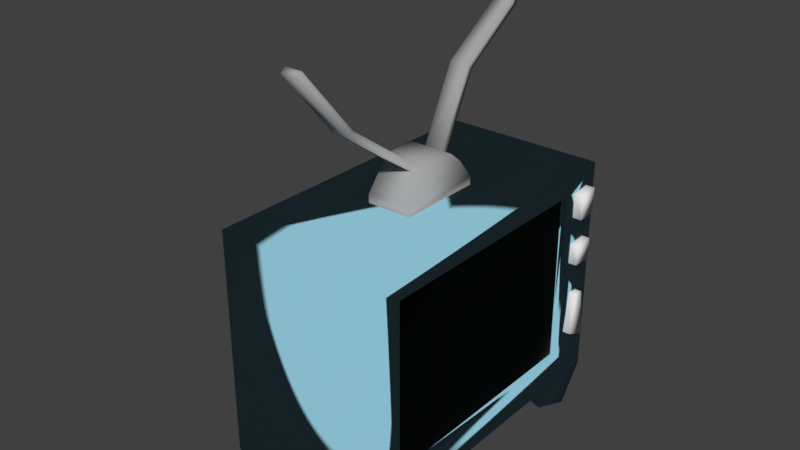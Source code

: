 # Source: Tv.blend  (saved by Blender 3.1.7; exported with 4.5.12 LTS)
import bpy
from mathutils import Matrix  # noqa: F401  (used for matrix-valued properties, if any)

bpy.ops.wm.read_factory_settings(use_empty=True)
scene = bpy.context.scene
scene.name = 'Scene'

# ---- materials (node trees are filled in below, after node groups)
mat_material = bpy.data.materials.new('Material')
mat_material.alpha_threshold = 0.0
mat_material.use_transparent_shadow = False
mat_material.diffuse_color = (0.09042, 0.2697, 0.2549, 1.0)
mat_material.roughness = 0.5
mat_material.line_color = (0.0, 0.0, 0.0, 1.0)
mat_material_001 = bpy.data.materials.new('Material.001')
mat_material_001.alpha_threshold = 0.0
mat_material_001.use_transparent_shadow = False
mat_material_001.diffuse_color = (0.05363, 0.08399, 0.07965, 1.0)
mat_material_001.roughness = 0.5
mat_material_002 = bpy.data.materials.new('Material.002')
mat_material_002.alpha_threshold = 0.0
mat_material_002.use_transparent_shadow = False
mat_material_002.roughness = 0.5
mat_material_003 = bpy.data.materials.new('Material.003')
mat_material_003.alpha_threshold = 0.0
mat_material_003.use_transparent_shadow = False
mat_material_003.diffuse_color = (0.3626, 0.3626, 0.3626, 1.0)
mat_material_003.roughness = 0.5

# ---- material node trees
mat_material.use_nodes = True; mat_material.node_tree.nodes.clear()
_N = mat_material.node_tree.nodes; _L = mat_material.node_tree.links
n0 = _N.new('ShaderNodeOutputMaterial'); n0.name = 'Material Output'; n0.location = (300, 300)
n1 = _N.new('ShaderNodeBsdfToon'); n1.name = 'Toon BSDF'; n1.location = (10, 300)
n1.inputs[0].default_value = (0.1453, 0.2908, 0.3559, 1.0)
_L.new(n1.outputs[0], n0.inputs[0])
n0.is_active_output = True
mat_material_001.use_nodes = True; mat_material_001.node_tree.nodes.clear()
_N = mat_material_001.node_tree.nodes; _L = mat_material_001.node_tree.links
n0 = _N.new('ShaderNodeOutputMaterial'); n0.name = 'Material Output'; n0.location = (300, 300)
n1 = _N.new('ShaderNodeBsdfAnisotropic'); n1.name = 'Glossy BSDF'; n1.location = (10, 300)
n1.distribution = 'GGX'
n1.inputs[0].default_value = (0.01564, 0.01949, 0.02208, 1.0)
n1.inputs[1].default_value = 0.4333
_L.new(n1.outputs[0], n0.inputs[0])
n0.is_active_output = True

# ---- world
world_world = bpy.data.worlds.new('World'); scene.world = world_world
world_world.color = (0.05088, 0.05088, 0.05088)
world_world.use_sun_shadow = False
world_world.sun_shadow_jitter_overblur = 0.0
world_world.cycles.sampling_method = 'MANUAL'

# ---- meshes
me_cube = bpy.data.meshes.new('Cube')
me_cube.from_pydata([(0.6645, 1.0, -1.27), (0.6645, -2.203, -1.27), (-1.0, -2.203, -1.27), (-1.0, 1.0, -1.27), (0.6645, 1.0, 1.0), (0.6645, -2.203, 1.0), (-1.0, -2.203, 1.0), (-1.0, 1.0, 1.0), (-1.027, -2.05, -0.9042), (-1.027, 0.8466, -0.9042), (-1.027, -2.05, 0.9042), (-1.027, 0.8466, 0.9042), (-1.563, -1.607, -0.6278), (-1.563, 0.4038, -0.6278), (-1.563, -1.607, 0.6278), (-1.563, 0.4038, 0.6278), (0.6645, 0.5231, -0.9499), (0.6645, -1.885, -0.9499), (0.6645, 0.5231, 0.8012), (0.6645, -1.885, 0.8012), (0.6101, 0.5231, -0.9499), (0.6101, -1.885, -0.9499), (0.6101, 0.5231, 0.8012), (0.6101, -1.885, 0.8012), (0.05853, -0.1661, 1.0), (0.05853, -1.037, 1.0), (-0.3941, -0.1661, 1.0), (-0.3941, -1.037, 1.0), (0.05853, -0.1661, 1.084), (0.05853, -1.037, 1.084), (-0.3941, -0.1661, 1.084), (-0.3941, -1.037, 1.084), (0.05873, -0.3277, 1.289), (0.05873, -0.8756, 1.289), (-0.3944, -0.3277, 1.289), (-0.3944, -0.8756, 1.289), (0.05732, -0.4586, 1.399), (0.05732, -0.7447, 1.399), (-0.3919, -0.4586, 1.399), (-0.3919, -0.7447, 1.399), (0.6645, 0.8634, 0.5535), (0.6645, 0.8634, 0.8076), (0.6645, 0.6597, 0.541), (0.6645, 0.6597, 0.7896), (0.7571, 0.8634, 0.5535), (0.7571, 0.8634, 0.8076), (0.7571, 0.6597, 0.541), (0.7571, 0.6597, 0.7896), (0.6645, 0.6471, 0.05687), (0.6645, 0.8688, 0.04403), (0.6645, 0.6539, 0.2593), (0.6645, 0.8667, 0.2675), (0.7476, 0.6471, 0.05687), (0.7476, 0.8688, 0.04403), (0.7476, 0.6539, 0.2593), (0.7476, 0.8667, 0.2675), (0.6645, 0.6435, -0.7211), (0.6645, 0.8778, -0.8187), (0.6645, 0.7044, -0.2995), (0.6645, 0.8134, -0.3058), (0.7381, 0.6435, -0.7211), (0.7381, 0.8778, -0.8187), (0.7381, 0.7044, -0.2995), (0.7381, 0.8134, -0.3058), (-0.0807, -0.8353, 1.323), (-0.2546, -0.8353, 1.323), (-0.08124, -0.785, 1.365), (-0.2536, -0.785, 1.365), (-0.0807, -1.62, 1.886), (-0.2546, -1.62, 1.886), (-0.08124, -1.569, 1.928), (-0.2536, -1.569, 1.928), (-0.07097, -0.3652, 1.321), (-0.2644, -0.3652, 1.321), (-0.07158, -0.4211, 1.368), (-0.2633, -0.4211, 1.368), (-0.07097, -0.01806, 2.028), (-0.2644, -0.01806, 2.028), (-0.07158, -0.07391, 2.075), (-0.2633, -0.07391, 2.075), (-0.07097, 0.6231, 2.462), (-0.2644, 0.6231, 2.462), (-0.07158, 0.5672, 2.509), (-0.2633, 0.5672, 2.509), (-0.07097, 0.8207, 3.0), (-0.2644, 0.8207, 3.0), (-0.07158, 0.7648, 3.047), (-0.2633, 0.7648, 3.047), (-0.0807, -2.155, 2.522), (-0.2546, -2.155, 2.522), (-0.08124, -2.105, 2.564), (-0.2536, -2.105, 2.564), (0.4584, 0.6033, -1.27), (0.4584, -1.807, -1.27), (-0.7939, 0.6033, -1.27), (-0.7939, -1.807, -1.27), (0.2595, -2.107, -1.27), (-0.595, -2.107, -1.27), (0.1537, -1.903, -1.27), (-0.4892, -1.903, -1.27), (0.2665, 0.9052, -1.27), (-0.602, 0.9052, -1.27), (0.1589, 0.6982, -1.27), (-0.4944, 0.6982, -1.27), (0.5562, 0.9226, -1.782), (0.4305, 0.6807, -1.782), (0.3135, 0.8648, -1.782), (0.2479, 0.7386, -1.782), (-0.767, 0.6781, -1.728), (-0.8955, 0.9253, -1.728), (-0.5804, 0.7372, -1.728), (-0.6474, 0.8662, -1.728), (0.5665, -2.134, -1.83), (0.4324, -1.876, -1.83), (0.3029, -2.071, -1.83), (0.2341, -1.939, -1.83), (-0.7613, -1.893, -1.77), (-0.8772, -2.116, -1.77), (-0.59, -1.948, -1.77), (-0.6495, -2.062, -1.77), (0.6101, -0.6809, -0.9499), (0.6101, 0.5231, -0.07436), (0.6101, -1.885, -0.07436), (0.6101, -0.6809, 0.8012), (0.722, -0.6809, -0.07436), (0.6101, -1.283, -0.9499), (0.6101, 0.5231, 0.3634), (0.6101, -1.885, 0.3634), (0.6101, -1.283, 0.8012), (0.6101, -0.0789, -0.9499), (0.6101, 0.5231, -0.5121), (0.6101, -1.885, -0.5121), (0.6101, -0.0789, 0.8012), (0.722, -1.283, -0.07436), (0.722, -0.0789, -0.07436), (0.722, -0.6809, -0.5121), (0.722, -0.6809, 0.3634), (0.722, -0.0789, 0.3634), (0.722, -0.0789, -0.5121), (0.722, -1.283, -0.5121), (0.722, -1.283, 0.3634)], [], [(3, 0, 100, 101), (6, 5, 25, 27), (4, 5, 19, 18), (1, 5, 6, 2), (2, 6, 10, 8), (4, 0, 3, 7), (9, 8, 12, 13), (6, 7, 11, 10), (7, 3, 9, 11), (3, 2, 8, 9), (12, 14, 15, 13), (10, 11, 15, 14), (8, 10, 14, 12), (11, 9, 13, 15), (19, 17, 21, 131, 122, 127, 23), (5, 1, 17, 19), (0, 4, 41, 40), (1, 0, 16, 17), (140, 128, 23, 127), (17, 16, 20, 129, 120, 125, 21), (18, 19, 23, 128, 123, 132, 22), (16, 18, 22, 126, 121, 130, 20), (24, 26, 30, 28), (5, 4, 24, 25), (7, 6, 27, 26), (4, 7, 26, 24), (31, 29, 33, 35), (27, 25, 29, 31), (25, 24, 28, 29), (26, 27, 31, 30), (34, 35, 39, 38), (29, 28, 32, 33), (30, 31, 35, 34), (28, 30, 34, 32), (36, 38, 39, 37), (36, 32, 72, 74), (39, 35, 65, 67), (33, 32, 36, 37), (41, 43, 47, 45), (0, 40, 51, 49), (4, 18, 43, 41), (18, 16, 42, 43), (44, 45, 47, 46), (40, 41, 45, 44), (42, 40, 44, 46), (43, 42, 46, 47), (49, 51, 55, 53), (48, 16, 56, 58), (40, 42, 50, 51), (42, 16, 48, 50), (52, 53, 55, 54), (48, 49, 53, 52), (50, 48, 52, 54), (51, 50, 54, 55), (58, 56, 60, 62), (49, 48, 58, 59), (16, 0, 57, 56), (0, 49, 59, 57), (60, 61, 63, 62), (59, 58, 62, 63), (57, 59, 63, 61), (56, 57, 61, 60), (64, 66, 70, 68), (37, 39, 67, 66), (33, 37, 66, 64), (35, 33, 64, 65), (70, 71, 91, 90), (66, 67, 71, 70), (67, 65, 69, 71), (65, 64, 68, 69), (73, 75, 79, 77), (32, 34, 73, 72), (34, 38, 75, 73), (38, 36, 74, 75), (78, 76, 80, 82), (72, 73, 77, 76), (74, 72, 76, 78), (75, 74, 78, 79), (81, 83, 87, 85), (79, 78, 82, 83), (77, 79, 83, 81), (76, 77, 81, 80), (84, 85, 87, 86), (80, 81, 85, 84), (82, 80, 84, 86), (83, 82, 86, 87), (89, 88, 90, 91), (71, 69, 89, 91), (69, 68, 88, 89), (68, 70, 90, 88), (92, 93, 95, 94), (0, 1, 93, 92), (2, 3, 94, 95), (93, 1, 112, 113), (96, 97, 99, 98), (95, 93, 98, 99), (97, 2, 117, 119), (1, 2, 97, 96), (101, 100, 102, 103), (0, 92, 105, 104), (101, 103, 110, 111), (92, 94, 103, 102), (104, 105, 107, 106), (92, 102, 107, 105), (100, 0, 104, 106), (102, 100, 106, 107), (108, 109, 111, 110), (94, 3, 109, 108), (103, 94, 108, 110), (3, 101, 111, 109), (113, 112, 114, 115), (98, 93, 113, 115), (1, 96, 114, 112), (96, 98, 115, 114), (117, 116, 118, 119), (99, 97, 119, 118), (2, 95, 116, 117), (95, 99, 118, 116), (139, 133, 122, 131), (138, 134, 124, 135), (137, 132, 123, 136), (134, 137, 136, 124), (121, 126, 137, 134), (126, 22, 132, 137), (129, 138, 135, 120), (20, 130, 138, 129), (130, 121, 134, 138), (125, 139, 131, 21), (120, 135, 139, 125), (135, 124, 133, 139), (133, 140, 127, 122), (124, 136, 140, 133), (136, 123, 128, 140)])
me_cube.polygons.foreach_set('use_smooth', [True] * 133)
me_cube.polygons.foreach_set('material_index', [0, 0, 0, 0, 0, 0, 0, 0, 0, 0, 0, 0, 0, 0, 0, 0, 0, 0, 1, 0, 0, 0, 3, 0, 0, 0, 3, 3, 3, 3, 3, 3, 3, 3, 3, 3, 3, 3, 2, 0, 0, 0, 2, 2, 2, 2, 2, 0, 0, 0, 2, 2, 2, 2, 2, 0, 0, 0, 2, 2, 2, 2, 3, 3, 3, 3, 3, 3, 3, 3, 3, 3, 3, 3, 3, 3, 3, 3, 3, 3, 3, 3, 3, 3, 3, 3, 3, 3, 3, 3, 0, 0, 0, 0, 0, 0, 0, 0, 0, 0, 0, 0, 0, 0, 0, 0, 0, 0, 0, 0, 0, 0, 0, 0, 0, 0, 0, 0, 1, 1, 1, 1, 1, 1, 1, 1, 1, 1, 1, 1, 1, 1, 1])
me_cube.materials.append(mat_material)
me_cube.materials.append(mat_material_001)
me_cube.materials.append(mat_material_002)
me_cube.materials.append(mat_material_003)
me_cube.use_remesh_preserve_volume = False
me_cube.use_remesh_preserve_attributes = False
me_cube.use_mirror_vertex_groups = False
me_cube.update()

# ---- objects
ob_cube = bpy.data.objects.new('Cube', me_cube)

# ---- transforms, parenting, visibility, modifiers, constraints
ob_cube.location = (0.0, 0.0, 1.028)
ob_cube.lock_rotations_4d = False
ob_cube.empty_display_type = 'ARROWS'
ob_cube.lineart.crease_threshold = 0.0

# ---- collection membership
scene.collection.objects.link(ob_cube)

# ---- scene / render settings (as saved in the file)
scene.frame_start = 1; scene.frame_end = 250; scene.frame_set(1)
scene.render.engine = 'BLENDER_EEVEE_NEXT'
scene.render.resolution_percentage = 50
scene.render.dither_intensity = 0.0
scene.cycles.use_denoising = False
scene.cycles.samples = 128
scene.cycles.sampling_pattern = 'TABULATED_SOBOL'
scene.cycles.use_adaptive_sampling = False
scene.cycles.use_light_tree = False
scene.cycles.blur_glossy = 0.0
scene.cycles.sample_clamp_indirect = 0.0
scene.view_settings.view_transform = 'Standard'
bpy.context.view_layer.update()

# ---- added for rendering (the .blend has no active camera and no usable light): camera, sun
cam_auto = bpy.data.cameras.new('AutoCamera')
cam_auto.lens = 50.0
cam_auto.sensor_width = 36.0
cam_auto.clip_end = 1000.0
ob_auto_camera = bpy.data.objects.new('AutoCamera', cam_auto)
scene.collection.objects.link(ob_auto_camera)
ob_auto_camera.location = (5.40687, -7.57367, 6.28449)
ob_auto_camera.rotation_euler = (1.09748, -7.21219e-08, 0.694738)
scene.camera = ob_auto_camera
light_auto_sun = bpy.data.lights.new('AutoSun', 'SUN')
light_auto_sun.energy = 3.0
light_auto_sun.angle = 0.0523599
ob_auto_sun = bpy.data.objects.new('AutoSun', light_auto_sun)
scene.collection.objects.link(ob_auto_sun)
ob_auto_sun.rotation_euler = (0.872665, 0.174533, 0.523599)
bpy.context.view_layer.update()
